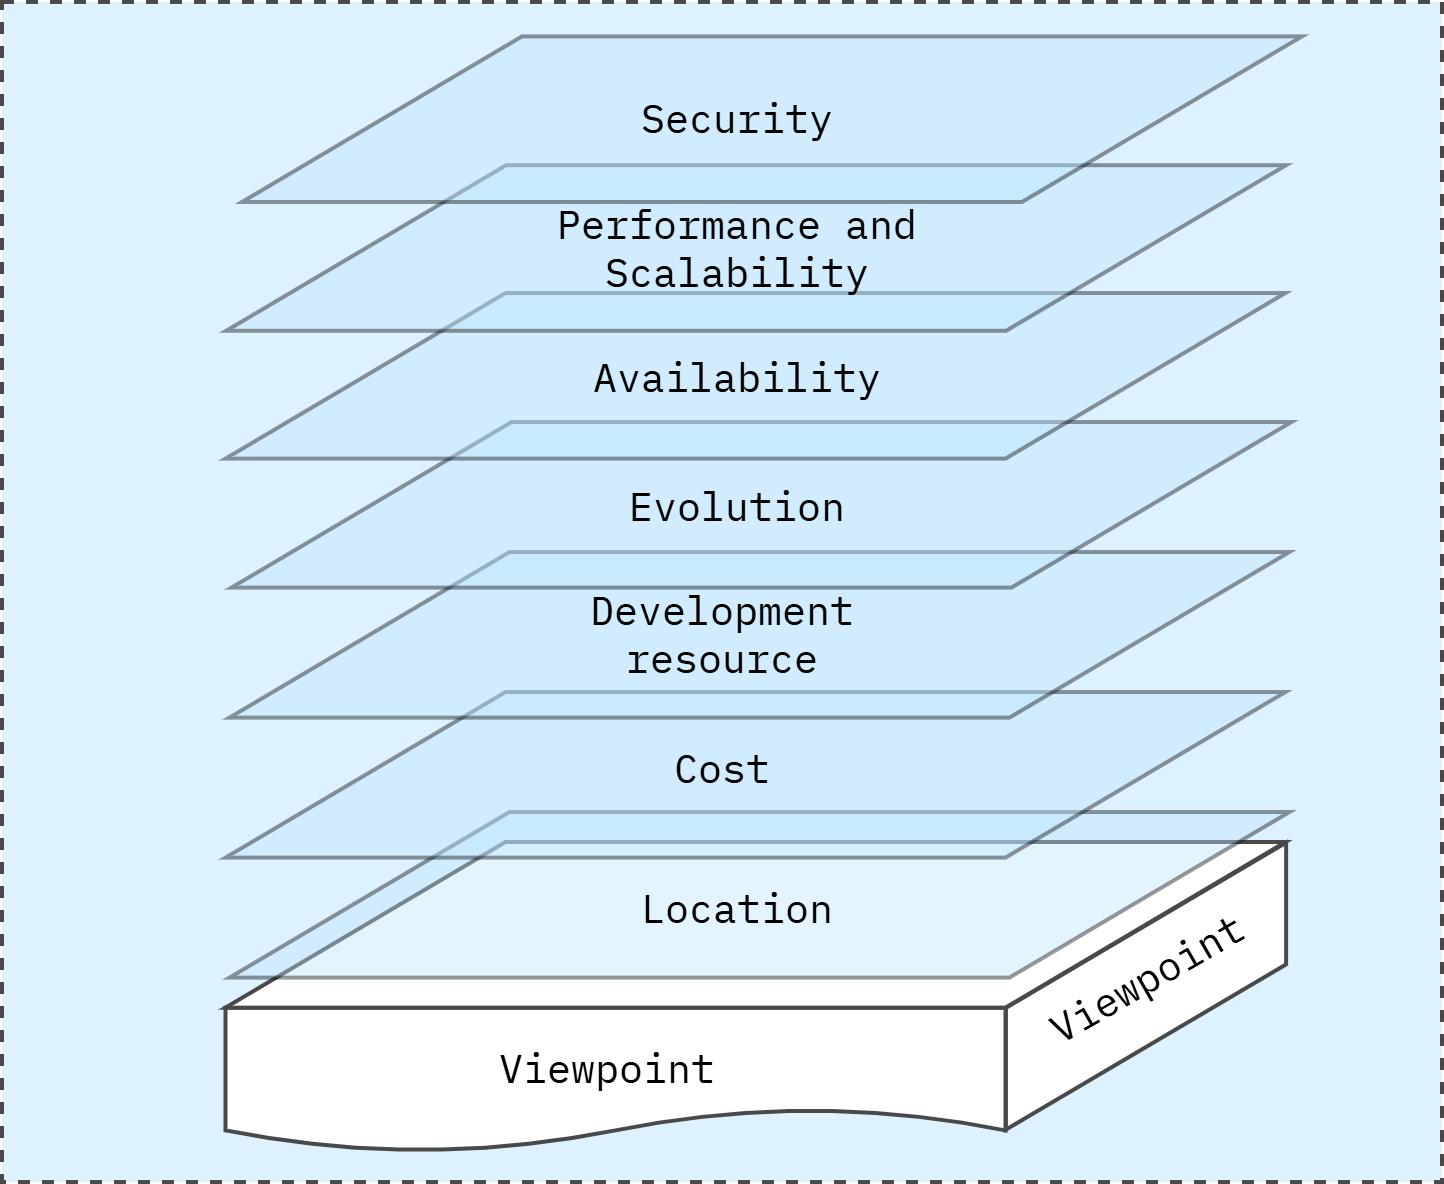

The diagram above was exported from draw.io. Its source (the exported page's mxGraphModel, read from the mxfile embedded in the PNG):
<mxGraphModel dx="4927" dy="2392" grid="1" gridSize="10" guides="1" tooltips="1" connect="1" arrows="1" fold="1" page="1" pageScale="1" pageWidth="1600" pageHeight="840" math="0" shadow="0">
  <root>
    <mxCell id="0" />
    <mxCell id="1" parent="0" />
    <mxCell id="L3TbLjJM5cl4JLg-beqe-2" parent="1" style="rounded=0;whiteSpace=wrap;html=1;fillColor=#DDF1FE;strokeColor=#494949;strokeWidth=4;perimeterSpacing=1;dashed=1;movable=1;resizable=1;rotatable=1;deletable=1;editable=1;locked=0;connectable=1;" value="" vertex="1">
      <mxGeometry height="1180" width="1440" x="80" y="-380" as="geometry" />
    </mxCell>
    <mxCell id="COdRgU_1wVJpOwTRL26j-43" parent="1" style="shape=parallelogram;perimeter=parallelogramPerimeter;whiteSpace=wrap;html=1;fixedSize=1;rounded=0;align=center;verticalAlign=middle;fontFamily=IBM Plex Mono;fontSource=https%3A%2F%2Ffonts.googleapis.com%2Fcss%3Ffamily%3DIBM%2BPlex%2BMono;fontSize=40;fontColor=default;fillColor=#FFFFFF;gradientColor=none;size=165.25;rotation=90;flipH=0;flipV=1;strokeWidth=4;strokeColor=#494949;" value="" vertex="1">
      <mxGeometry height="280.25" width="287" x="1080.5" y="464" as="geometry" />
    </mxCell>
    <mxCell id="COdRgU_1wVJpOwTRL26j-46" parent="1" style="shape=document;whiteSpace=wrap;html=1;boundedLbl=1;rounded=0;align=center;verticalAlign=middle;fontFamily=IBM Plex Mono;fontSource=https%3A%2F%2Ffonts.googleapis.com%2Fcss%3Ffamily%3DIBM%2BPlex%2BMono;fontSize=40;fontColor=default;fillColor=#FFFFFF;gradientColor=none;strokeWidth=4;strokeColor=#494949;" value="" vertex="1">
      <mxGeometry height="144.37" width="780" x="303.5" y="625.6300000000001" as="geometry" />
    </mxCell>
    <mxCell id="COdRgU_1wVJpOwTRL26j-47" parent="1" style="shape=parallelogram;perimeter=parallelogramPerimeter;whiteSpace=wrap;html=1;fixedSize=1;rounded=0;align=center;verticalAlign=middle;fontFamily=IBM Plex Mono;fontSource=https%3A%2F%2Ffonts.googleapis.com%2Fcss%3Ffamily%3DIBM%2BPlex%2BMono;fontSize=40;fontColor=default;fillColor=#FFFFFF;gradientColor=none;size=280;strokeColor=#494949;strokeWidth=4;" value="" vertex="1">
      <mxGeometry height="165.63" width="1060" x="303.5" y="460" as="geometry" />
    </mxCell>
    <mxCell id="COdRgU_1wVJpOwTRL26j-23" parent="1" style="text;html=1;align=center;verticalAlign=middle;whiteSpace=wrap;rounded=0;fontFamily=IBM Plex Mono;fontSource=https%3A%2F%2Ffonts.googleapis.com%2Fcss%3Ffamily%3DIBM%2BPlex%2BMono;fontSize=40;fontColor=default;" value="Viewpoint" vertex="1">
      <mxGeometry height="90" width="370" x="500" y="640" as="geometry" />
    </mxCell>
    <mxCell id="COdRgU_1wVJpOwTRL26j-42" parent="1" style="shape=parallelogram;perimeter=parallelogramPerimeter;whiteSpace=wrap;html=1;fixedSize=1;rounded=0;align=center;verticalAlign=middle;fontFamily=IBM Plex Mono;fontSource=https%3A%2F%2Ffonts.googleapis.com%2Fcss%3Ffamily%3DIBM%2BPlex%2BMono;fontSize=40;fontColor=default;fillColor=#BBE3FE;gradientColor=none;size=280;strokeWidth=4;strokeColor=#000000;opacity=40;" value="" vertex="1">
      <mxGeometry height="165.63" width="1060" x="307.5" y="430" as="geometry" />
    </mxCell>
    <mxCell id="COdRgU_1wVJpOwTRL26j-56" parent="1" style="text;align=center;verticalAlign=middle;whiteSpace=wrap;rounded=0;fontFamily=IBM Plex Mono;fontSource=https%3A%2F%2Ffonts.googleapis.com%2Fcss%3Ffamily%3DIBM%2BPlex%2BMono;fontSize=40;fontColor=#000000;opacity=80;" value="Location" vertex="1">
      <mxGeometry height="90" width="370" x="630" y="479.99999999999994" as="geometry" />
    </mxCell>
    <mxCell id="COdRgU_1wVJpOwTRL26j-69" parent="1" style="text;html=1;align=center;verticalAlign=middle;whiteSpace=wrap;rounded=0;fontFamily=IBM Plex Mono;fontSource=https%3A%2F%2Ffonts.googleapis.com%2Fcss%3Ffamily%3DIBM%2BPlex%2BMono;fontSize=40;fontColor=default;rotation=-30;" value="Viewpoint" vertex="1">
      <mxGeometry height="90" width="370" x="1039" y="550" as="geometry" />
    </mxCell>
    <mxCell id="COdRgU_1wVJpOwTRL26j-57" parent="1" style="shape=parallelogram;perimeter=parallelogramPerimeter;whiteSpace=wrap;html=1;fixedSize=1;rounded=0;align=center;verticalAlign=middle;fontFamily=IBM Plex Mono;fontSource=https%3A%2F%2Ffonts.googleapis.com%2Fcss%3Ffamily%3DIBM%2BPlex%2BMono;fontSize=40;fontColor=default;fillColor=#BBE3FE;gradientColor=none;size=280;strokeWidth=4;strokeColor=#000000;opacity=40;" value="" vertex="1">
      <mxGeometry height="165.63" width="1060" x="303.5" y="310" as="geometry" />
    </mxCell>
    <mxCell id="COdRgU_1wVJpOwTRL26j-58" parent="1" style="text;align=center;verticalAlign=middle;whiteSpace=wrap;rounded=0;fontFamily=IBM Plex Mono;fontSource=https%3A%2F%2Ffonts.googleapis.com%2Fcss%3Ffamily%3DIBM%2BPlex%2BMono;fontSize=40;fontColor=#000000;opacity=80;" value="Cost" vertex="1">
      <mxGeometry height="90" width="370" x="615" y="340" as="geometry" />
    </mxCell>
    <mxCell id="COdRgU_1wVJpOwTRL26j-70" parent="1" style="shape=parallelogram;perimeter=parallelogramPerimeter;whiteSpace=wrap;html=1;fixedSize=1;rounded=0;align=center;verticalAlign=middle;fontFamily=IBM Plex Mono;fontSource=https%3A%2F%2Ffonts.googleapis.com%2Fcss%3Ffamily%3DIBM%2BPlex%2BMono;fontSize=40;fontColor=default;fillColor=#BBE3FE;gradientColor=none;size=280;strokeWidth=4;strokeColor=#000000;opacity=40;" value="" vertex="1">
      <mxGeometry height="165.63" width="1060" x="307.5" y="170" as="geometry" />
    </mxCell>
    <mxCell id="COdRgU_1wVJpOwTRL26j-71" parent="1" style="text;align=center;verticalAlign=middle;whiteSpace=wrap;rounded=0;fontFamily=IBM Plex Mono;fontSource=https%3A%2F%2Ffonts.googleapis.com%2Fcss%3Ffamily%3DIBM%2BPlex%2BMono;fontSize=40;fontColor=#000000;opacity=80;" value="Development resource" vertex="1">
      <mxGeometry height="90" width="370" x="615" y="205.63" as="geometry" />
    </mxCell>
    <mxCell id="5qSBIF8RtPSFOnF7y6wC-1" parent="1" style="shape=parallelogram;perimeter=parallelogramPerimeter;whiteSpace=wrap;html=1;fixedSize=1;rounded=0;align=center;verticalAlign=middle;fontFamily=IBM Plex Mono;fontSource=https%3A%2F%2Ffonts.googleapis.com%2Fcss%3Ffamily%3DIBM%2BPlex%2BMono;fontSize=40;fontColor=default;fillColor=#BBE3FE;gradientColor=none;size=280;strokeWidth=4;strokeColor=#000000;opacity=40;" value="" vertex="1">
      <mxGeometry height="165.63" width="1060" x="309.5" y="40" as="geometry" />
    </mxCell>
    <mxCell id="5qSBIF8RtPSFOnF7y6wC-2" parent="1" style="shape=parallelogram;perimeter=parallelogramPerimeter;whiteSpace=wrap;html=1;fixedSize=1;rounded=0;align=center;verticalAlign=middle;fontFamily=IBM Plex Mono;fontSource=https%3A%2F%2Ffonts.googleapis.com%2Fcss%3Ffamily%3DIBM%2BPlex%2BMono;fontSize=40;fontColor=default;fillColor=#BBE3FE;gradientColor=none;size=280;strokeWidth=4;strokeColor=#000000;opacity=40;" value="" vertex="1">
      <mxGeometry height="165.63" width="1060" x="303.5" y="-89" as="geometry" />
    </mxCell>
    <mxCell id="5qSBIF8RtPSFOnF7y6wC-3" parent="1" style="shape=parallelogram;perimeter=parallelogramPerimeter;whiteSpace=wrap;html=1;fixedSize=1;rounded=0;align=center;verticalAlign=middle;fontFamily=IBM Plex Mono;fontSource=https%3A%2F%2Ffonts.googleapis.com%2Fcss%3Ffamily%3DIBM%2BPlex%2BMono;fontSize=40;fontColor=default;fillColor=#BBE3FE;gradientColor=none;size=280;strokeWidth=4;strokeColor=#000000;opacity=40;" value="" vertex="1">
      <mxGeometry height="165.63" width="1060" x="304.12" y="-216.82" as="geometry" />
    </mxCell>
    <mxCell id="5qSBIF8RtPSFOnF7y6wC-4" parent="1" style="shape=parallelogram;perimeter=parallelogramPerimeter;whiteSpace=wrap;html=1;fixedSize=1;rounded=0;align=center;verticalAlign=middle;fontFamily=IBM Plex Mono;fontSource=https%3A%2F%2Ffonts.googleapis.com%2Fcss%3Ffamily%3DIBM%2BPlex%2BMono;fontSize=40;fontColor=default;fillColor=#BBE3FE;gradientColor=none;size=280;strokeWidth=4;strokeColor=#000000;opacity=40;" value="" vertex="1">
      <mxGeometry height="165.63" width="1060" x="320" y="-345.63" as="geometry" />
    </mxCell>
    <mxCell id="5qSBIF8RtPSFOnF7y6wC-5" parent="1" style="text;align=center;verticalAlign=middle;whiteSpace=wrap;rounded=0;fontFamily=IBM Plex Mono;fontSource=https%3A%2F%2Ffonts.googleapis.com%2Fcss%3Ffamily%3DIBM%2BPlex%2BMono;fontSize=40;fontColor=#000000;opacity=80;" value="Evolution" vertex="1">
      <mxGeometry height="90" width="370" x="630" y="77.82" as="geometry" />
    </mxCell>
    <mxCell id="5qSBIF8RtPSFOnF7y6wC-6" parent="1" style="text;align=center;verticalAlign=middle;whiteSpace=wrap;rounded=0;fontFamily=IBM Plex Mono;fontSource=https%3A%2F%2Ffonts.googleapis.com%2Fcss%3Ffamily%3DIBM%2BPlex%2BMono;fontSize=40;fontColor=#000000;opacity=80;" value="Availability" vertex="1">
      <mxGeometry height="90" width="370" x="630" y="-51.19" as="geometry" />
    </mxCell>
    <mxCell id="5qSBIF8RtPSFOnF7y6wC-7" parent="1" style="text;align=center;verticalAlign=middle;whiteSpace=wrap;rounded=0;fontFamily=IBM Plex Mono;fontSource=https%3A%2F%2Ffonts.googleapis.com%2Fcss%3Ffamily%3DIBM%2BPlex%2BMono;fontSize=40;fontColor=#000000;opacity=80;" value="Performance and Scalability" vertex="1">
      <mxGeometry height="90" width="370" x="630" y="-180" as="geometry" />
    </mxCell>
    <mxCell id="5qSBIF8RtPSFOnF7y6wC-8" parent="1" style="text;align=center;verticalAlign=middle;whiteSpace=wrap;rounded=0;fontFamily=IBM Plex Mono;fontSource=https%3A%2F%2Ffonts.googleapis.com%2Fcss%3Ffamily%3DIBM%2BPlex%2BMono;fontSize=40;fontColor=#000000;opacity=80;" value="Security" vertex="1">
      <mxGeometry height="90" width="370" x="630" y="-310" as="geometry" />
    </mxCell>
  </root>
</mxGraphModel>